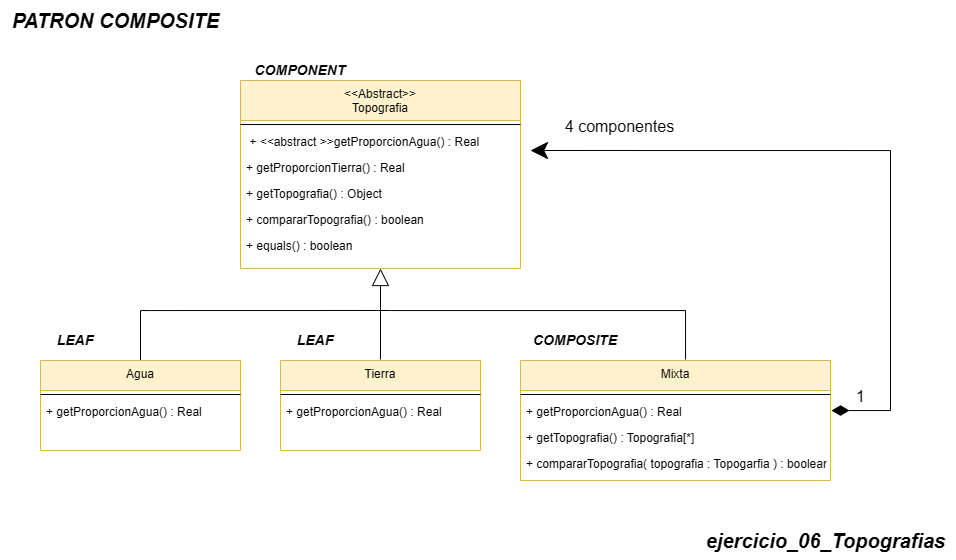

The diagram above was exported from draw.io. Its source (the exported page's mxGraphModel, read from the mxfile embedded in the PNG):
<mxGraphModel dx="1156" dy="1727" grid="1" gridSize="10" guides="1" tooltips="1" connect="1" arrows="1" fold="1" page="1" pageScale="1" pageWidth="827" pageHeight="1169" math="0" shadow="0">
  <root>
    <mxCell id="WIyWlLk6GJQsqaUBKTNV-0" />
    <mxCell id="WIyWlLk6GJQsqaUBKTNV-1" parent="WIyWlLk6GJQsqaUBKTNV-0" />
    <mxCell id="4Gorq3vkaorwEbb9ysoc-12" value="&lt;&lt;Abstract&gt;&gt;&#10;Topografia" style="swimlane;fontStyle=0;align=center;verticalAlign=top;childLayout=stackLayout;horizontal=1;startSize=40;horizontalStack=0;resizeParent=1;resizeLast=0;collapsible=1;marginBottom=0;rounded=0;shadow=0;strokeWidth=1;fillColor=#fff2cc;strokeColor=#d6b656;" parent="WIyWlLk6GJQsqaUBKTNV-1" vertex="1">
      <mxGeometry x="560" y="-600" width="280" height="188" as="geometry">
        <mxRectangle x="110" y="-20" width="160" height="26" as="alternateBounds" />
      </mxGeometry>
    </mxCell>
    <mxCell id="4Gorq3vkaorwEbb9ysoc-13" value="" style="line;html=1;strokeWidth=1;align=left;verticalAlign=middle;spacingTop=-1;spacingLeft=3;spacingRight=3;rotatable=0;labelPosition=right;points=[];portConstraint=eastwest;" parent="4Gorq3vkaorwEbb9ysoc-12" vertex="1">
      <mxGeometry y="40" width="280" height="8" as="geometry" />
    </mxCell>
    <mxCell id="4Gorq3vkaorwEbb9ysoc-14" value=" + &lt;&lt;abstract &gt;&gt;getProporcionAgua() : Real" style="text;align=left;verticalAlign=top;spacingLeft=4;spacingRight=4;overflow=hidden;rotatable=0;points=[[0,0.5],[1,0.5]];portConstraint=eastwest;" parent="4Gorq3vkaorwEbb9ysoc-12" vertex="1">
      <mxGeometry y="48" width="280" height="26" as="geometry" />
    </mxCell>
    <mxCell id="4Gorq3vkaorwEbb9ysoc-15" value="+ getProporcionTierra() : Real" style="text;align=left;verticalAlign=top;spacingLeft=4;spacingRight=4;overflow=hidden;rotatable=0;points=[[0,0.5],[1,0.5]];portConstraint=eastwest;rounded=0;shadow=0;html=0;" parent="4Gorq3vkaorwEbb9ysoc-12" vertex="1">
      <mxGeometry y="74" width="280" height="26" as="geometry" />
    </mxCell>
    <mxCell id="4Gorq3vkaorwEbb9ysoc-16" value="+ getTopografia() : Object" style="text;align=left;verticalAlign=top;spacingLeft=4;spacingRight=4;overflow=hidden;rotatable=0;points=[[0,0.5],[1,0.5]];portConstraint=eastwest;rounded=0;shadow=0;html=0;" parent="4Gorq3vkaorwEbb9ysoc-12" vertex="1">
      <mxGeometry y="100" width="280" height="26" as="geometry" />
    </mxCell>
    <mxCell id="4Gorq3vkaorwEbb9ysoc-17" value="+ compararTopografia() : boolean&#10;" style="text;align=left;verticalAlign=top;spacingLeft=4;spacingRight=4;overflow=hidden;rotatable=0;points=[[0,0.5],[1,0.5]];portConstraint=eastwest;rounded=0;shadow=0;html=0;" parent="4Gorq3vkaorwEbb9ysoc-12" vertex="1">
      <mxGeometry y="126" width="280" height="26" as="geometry" />
    </mxCell>
    <mxCell id="4Gorq3vkaorwEbb9ysoc-18" value="+ equals() : boolean&#10;" style="text;align=left;verticalAlign=top;spacingLeft=4;spacingRight=4;overflow=hidden;rotatable=0;points=[[0,0.5],[1,0.5]];portConstraint=eastwest;rounded=0;shadow=0;html=0;" parent="4Gorq3vkaorwEbb9ysoc-12" vertex="1">
      <mxGeometry y="152" width="280" height="26" as="geometry" />
    </mxCell>
    <mxCell id="4Gorq3vkaorwEbb9ysoc-19" style="edgeStyle=orthogonalEdgeStyle;rounded=0;orthogonalLoop=1;jettySize=auto;html=1;exitX=1;exitY=0.5;exitDx=0;exitDy=0;" parent="4Gorq3vkaorwEbb9ysoc-12" source="4Gorq3vkaorwEbb9ysoc-15" target="4Gorq3vkaorwEbb9ysoc-15" edge="1">
      <mxGeometry relative="1" as="geometry" />
    </mxCell>
    <mxCell id="4Gorq3vkaorwEbb9ysoc-41" style="edgeStyle=orthogonalEdgeStyle;rounded=0;orthogonalLoop=1;jettySize=auto;html=1;startArrow=diamondThin;startFill=1;strokeWidth=1;startSize=15;sourcePerimeterSpacing=1;endSize=15;endArrow=classic;endFill=1;" parent="WIyWlLk6GJQsqaUBKTNV-1" source="4Gorq3vkaorwEbb9ysoc-21" edge="1">
      <mxGeometry relative="1" as="geometry">
        <mxPoint x="850" y="-530" as="targetPoint" />
        <Array as="points">
          <mxPoint x="1210" y="-270" />
          <mxPoint x="1210" y="-530" />
        </Array>
      </mxGeometry>
    </mxCell>
    <mxCell id="4Gorq3vkaorwEbb9ysoc-56" value="&lt;font style=&quot;font-size: 16px;&quot;&gt;1&lt;/font&gt;&lt;span style=&quot;color: rgba(0, 0, 0, 0); font-family: monospace; font-size: 0px; text-align: start; background-color: rgb(251, 251, 251);&quot;&gt;%3CmxGraphModel%3E%3Croot%3E%3CmxCell%20id%3D%220%22%2F%3E%3CmxCell%20id%3D%221%22%20parent%3D%220%22%2F%3E%3CmxCell%20id%3D%222%22%20value%3D%22%22%20style%3D%22endArrow%3Dnone%3Bhtml%3D1%3Brounded%3D0%3B%22%20edge%3D%221%22%20parent%3D%221%22%3E%3CmxGeometry%20width%3D%2250%22%20height%3D%2250%22%20relative%3D%221%22%20as%3D%22geometry%22%3E%3CmxPoint%20x%3D%22140%22%20y%3D%22-400%22%20as%3D%22sourcePoint%22%2F%3E%3CmxPoint%20x%3D%22140%22%20y%3D%22-360%22%20as%3D%22targetPoint%22%2F%3E%3C%2FmxGeometry%3E%3C%2FmxCell%3E%3C%2Froot%3E%3C%2FmxGraphModel%3E&lt;/span&gt;" style="edgeLabel;html=1;align=center;verticalAlign=middle;resizable=0;points=[];" parent="4Gorq3vkaorwEbb9ysoc-41" connectable="0" vertex="1">
      <mxGeometry x="-0.9091" y="6" relative="1" as="geometry">
        <mxPoint x="-2" y="-9" as="offset" />
      </mxGeometry>
    </mxCell>
    <mxCell id="4Gorq3vkaorwEbb9ysoc-59" value="&lt;font style=&quot;font-size: 16px;&quot;&gt;4 componentes&lt;/font&gt;" style="edgeLabel;html=1;align=center;verticalAlign=middle;resizable=0;points=[];" parent="4Gorq3vkaorwEbb9ysoc-41" connectable="0" vertex="1">
      <mxGeometry x="0.8746" y="2" relative="1" as="geometry">
        <mxPoint x="46" y="-26" as="offset" />
      </mxGeometry>
    </mxCell>
    <mxCell id="4Gorq3vkaorwEbb9ysoc-42" style="edgeStyle=orthogonalEdgeStyle;rounded=0;orthogonalLoop=1;jettySize=auto;html=1;endArrow=none;endFill=0;endSize=15;startSize=15;sourcePerimeterSpacing=1;" parent="WIyWlLk6GJQsqaUBKTNV-1" source="4Gorq3vkaorwEbb9ysoc-21" edge="1">
      <mxGeometry relative="1" as="geometry">
        <mxPoint x="710" y="-370" as="targetPoint" />
        <Array as="points">
          <mxPoint x="1005" y="-370" />
          <mxPoint x="710" y="-370" />
        </Array>
      </mxGeometry>
    </mxCell>
    <mxCell id="4Gorq3vkaorwEbb9ysoc-21" value="Mixta" style="swimlane;fontStyle=0;align=center;verticalAlign=top;childLayout=stackLayout;horizontal=1;startSize=30;horizontalStack=0;resizeParent=1;resizeLast=0;collapsible=1;marginBottom=0;rounded=0;shadow=0;strokeWidth=1;fillColor=#fff2cc;strokeColor=#d6b656;" parent="WIyWlLk6GJQsqaUBKTNV-1" vertex="1">
      <mxGeometry x="840" y="-320" width="310" height="120" as="geometry">
        <mxRectangle x="110" y="-20" width="160" height="26" as="alternateBounds" />
      </mxGeometry>
    </mxCell>
    <mxCell id="4Gorq3vkaorwEbb9ysoc-22" value="" style="line;html=1;strokeWidth=1;align=left;verticalAlign=middle;spacingTop=-1;spacingLeft=3;spacingRight=3;rotatable=0;labelPosition=right;points=[];portConstraint=eastwest;" parent="4Gorq3vkaorwEbb9ysoc-21" vertex="1">
      <mxGeometry y="30" width="310" height="8" as="geometry" />
    </mxCell>
    <mxCell id="4Gorq3vkaorwEbb9ysoc-38" value="+ getProporcionAgua() : Real" style="text;align=left;verticalAlign=top;spacingLeft=4;spacingRight=4;overflow=hidden;rotatable=0;points=[[0,0.5],[1,0.5]];portConstraint=eastwest;" parent="4Gorq3vkaorwEbb9ysoc-21" vertex="1">
      <mxGeometry y="38" width="310" height="26" as="geometry" />
    </mxCell>
    <mxCell id="4Gorq3vkaorwEbb9ysoc-23" value="+ getTopografia() : Topografia[*]" style="text;align=left;verticalAlign=top;spacingLeft=4;spacingRight=4;overflow=hidden;rotatable=0;points=[[0,0.5],[1,0.5]];portConstraint=eastwest;" parent="4Gorq3vkaorwEbb9ysoc-21" vertex="1">
      <mxGeometry y="64" width="310" height="26" as="geometry" />
    </mxCell>
    <mxCell id="4Gorq3vkaorwEbb9ysoc-28" style="edgeStyle=orthogonalEdgeStyle;rounded=0;orthogonalLoop=1;jettySize=auto;html=1;exitX=1;exitY=0.5;exitDx=0;exitDy=0;" parent="4Gorq3vkaorwEbb9ysoc-21" edge="1">
      <mxGeometry relative="1" as="geometry">
        <mxPoint x="240" y="77" as="sourcePoint" />
        <mxPoint x="240" y="77" as="targetPoint" />
      </mxGeometry>
    </mxCell>
    <mxCell id="4Gorq3vkaorwEbb9ysoc-39" value="+ compararTopografia( topografia : Topogarfia ) : boolean" style="text;align=left;verticalAlign=top;spacingLeft=4;spacingRight=4;overflow=hidden;rotatable=0;points=[[0,0.5],[1,0.5]];portConstraint=eastwest;" parent="4Gorq3vkaorwEbb9ysoc-21" vertex="1">
      <mxGeometry y="90" width="310" height="26" as="geometry" />
    </mxCell>
    <mxCell id="4Gorq3vkaorwEbb9ysoc-54" style="edgeStyle=orthogonalEdgeStyle;rounded=0;orthogonalLoop=1;jettySize=auto;html=1;entryX=0.5;entryY=1;entryDx=0;entryDy=0;endArrow=block;endFill=0;endSize=15;startSize=15;sourcePerimeterSpacing=1;" parent="WIyWlLk6GJQsqaUBKTNV-1" source="4Gorq3vkaorwEbb9ysoc-30" target="4Gorq3vkaorwEbb9ysoc-12" edge="1">
      <mxGeometry relative="1" as="geometry" />
    </mxCell>
    <mxCell id="4Gorq3vkaorwEbb9ysoc-30" value="Tierra" style="swimlane;fontStyle=0;align=center;verticalAlign=top;childLayout=stackLayout;horizontal=1;startSize=30;horizontalStack=0;resizeParent=1;resizeLast=0;collapsible=1;marginBottom=0;rounded=0;shadow=0;strokeWidth=1;fillColor=#fff2cc;strokeColor=#d6b656;" parent="WIyWlLk6GJQsqaUBKTNV-1" vertex="1">
      <mxGeometry x="600" y="-320" width="200" height="90" as="geometry">
        <mxRectangle x="110" y="-20" width="160" height="26" as="alternateBounds" />
      </mxGeometry>
    </mxCell>
    <mxCell id="4Gorq3vkaorwEbb9ysoc-31" value="" style="line;html=1;strokeWidth=1;align=left;verticalAlign=middle;spacingTop=-1;spacingLeft=3;spacingRight=3;rotatable=0;labelPosition=right;points=[];portConstraint=eastwest;" parent="4Gorq3vkaorwEbb9ysoc-30" vertex="1">
      <mxGeometry y="30" width="200" height="8" as="geometry" />
    </mxCell>
    <mxCell id="4Gorq3vkaorwEbb9ysoc-32" value="+ getProporcionAgua() : Real" style="text;align=left;verticalAlign=top;spacingLeft=4;spacingRight=4;overflow=hidden;rotatable=0;points=[[0,0.5],[1,0.5]];portConstraint=eastwest;" parent="4Gorq3vkaorwEbb9ysoc-30" vertex="1">
      <mxGeometry y="38" width="200" height="26" as="geometry" />
    </mxCell>
    <mxCell id="4Gorq3vkaorwEbb9ysoc-33" style="edgeStyle=orthogonalEdgeStyle;rounded=0;orthogonalLoop=1;jettySize=auto;html=1;exitX=1;exitY=0.5;exitDx=0;exitDy=0;" parent="4Gorq3vkaorwEbb9ysoc-30" edge="1">
      <mxGeometry relative="1" as="geometry">
        <mxPoint x="240" y="77" as="sourcePoint" />
        <mxPoint x="240" y="77" as="targetPoint" />
      </mxGeometry>
    </mxCell>
    <mxCell id="4Gorq3vkaorwEbb9ysoc-53" style="edgeStyle=orthogonalEdgeStyle;rounded=0;orthogonalLoop=1;jettySize=auto;html=1;exitX=0.5;exitY=0;exitDx=0;exitDy=0;endArrow=none;endFill=0;endSize=15;startSize=15;" parent="WIyWlLk6GJQsqaUBKTNV-1" source="4Gorq3vkaorwEbb9ysoc-34" edge="1">
      <mxGeometry relative="1" as="geometry">
        <mxPoint x="430" y="-370" as="sourcePoint" />
        <Array as="points">
          <mxPoint x="470" y="-370" />
          <mxPoint x="640" y="-370" />
        </Array>
        <mxPoint x="710" y="-370" as="targetPoint" />
      </mxGeometry>
    </mxCell>
    <mxCell id="4Gorq3vkaorwEbb9ysoc-34" value="Agua" style="swimlane;fontStyle=0;align=center;verticalAlign=top;childLayout=stackLayout;horizontal=1;startSize=30;horizontalStack=0;resizeParent=1;resizeLast=0;collapsible=1;marginBottom=0;rounded=0;shadow=0;strokeWidth=1;fillColor=#fff2cc;strokeColor=#d6b656;" parent="WIyWlLk6GJQsqaUBKTNV-1" vertex="1">
      <mxGeometry x="360" y="-320" width="200" height="90" as="geometry">
        <mxRectangle x="110" y="-20" width="160" height="26" as="alternateBounds" />
      </mxGeometry>
    </mxCell>
    <mxCell id="4Gorq3vkaorwEbb9ysoc-35" value="" style="line;html=1;strokeWidth=1;align=left;verticalAlign=middle;spacingTop=-1;spacingLeft=3;spacingRight=3;rotatable=0;labelPosition=right;points=[];portConstraint=eastwest;" parent="4Gorq3vkaorwEbb9ysoc-34" vertex="1">
      <mxGeometry y="30" width="200" height="8" as="geometry" />
    </mxCell>
    <mxCell id="4Gorq3vkaorwEbb9ysoc-36" value="+ getProporcionAgua() : Real" style="text;align=left;verticalAlign=top;spacingLeft=4;spacingRight=4;overflow=hidden;rotatable=0;points=[[0,0.5],[1,0.5]];portConstraint=eastwest;" parent="4Gorq3vkaorwEbb9ysoc-34" vertex="1">
      <mxGeometry y="38" width="200" height="26" as="geometry" />
    </mxCell>
    <mxCell id="4Gorq3vkaorwEbb9ysoc-37" style="edgeStyle=orthogonalEdgeStyle;rounded=0;orthogonalLoop=1;jettySize=auto;html=1;exitX=1;exitY=0.5;exitDx=0;exitDy=0;" parent="4Gorq3vkaorwEbb9ysoc-34" edge="1">
      <mxGeometry relative="1" as="geometry">
        <mxPoint x="240" y="77" as="sourcePoint" />
        <mxPoint x="240" y="77" as="targetPoint" />
      </mxGeometry>
    </mxCell>
    <mxCell id="4Gorq3vkaorwEbb9ysoc-63" value="&lt;i&gt;&lt;b&gt;&lt;font style=&quot;font-size: 14px;&quot;&gt;COMPONENT&lt;/font&gt;&lt;/b&gt;&lt;/i&gt;" style="text;html=1;align=center;verticalAlign=middle;whiteSpace=wrap;rounded=0;" parent="WIyWlLk6GJQsqaUBKTNV-1" vertex="1">
      <mxGeometry x="570" y="-620" width="100" height="20" as="geometry" />
    </mxCell>
    <mxCell id="v5isHBOWRL-3pAatZVwk-0" value="&lt;font style=&quot;font-size: 14px;&quot;&gt;&lt;b&gt;&lt;i&gt;COMPOSITE&lt;/i&gt;&lt;/b&gt;&lt;/font&gt;" style="text;html=1;align=center;verticalAlign=middle;whiteSpace=wrap;rounded=0;" parent="WIyWlLk6GJQsqaUBKTNV-1" vertex="1">
      <mxGeometry x="850" y="-350" width="90" height="20" as="geometry" />
    </mxCell>
    <mxCell id="v5isHBOWRL-3pAatZVwk-1" value="&lt;b&gt;&lt;i&gt;&lt;font style=&quot;font-size: 14px;&quot;&gt;LEAF&lt;/font&gt;&lt;/i&gt;&lt;/b&gt;" style="text;html=1;align=center;verticalAlign=middle;whiteSpace=wrap;rounded=0;" parent="WIyWlLk6GJQsqaUBKTNV-1" vertex="1">
      <mxGeometry x="610" y="-350" width="50" height="20" as="geometry" />
    </mxCell>
    <mxCell id="v5isHBOWRL-3pAatZVwk-2" value="&lt;b&gt;&lt;i&gt;&lt;font style=&quot;font-size: 14px;&quot;&gt;LEAF&lt;/font&gt;&lt;/i&gt;&lt;/b&gt;" style="text;html=1;align=center;verticalAlign=middle;whiteSpace=wrap;rounded=0;" parent="WIyWlLk6GJQsqaUBKTNV-1" vertex="1">
      <mxGeometry x="370" y="-350" width="50" height="20" as="geometry" />
    </mxCell>
    <mxCell id="v5isHBOWRL-3pAatZVwk-4" value="&lt;b style=&quot;&quot;&gt;&lt;i&gt;&lt;font style=&quot;font-size: 20px;&quot;&gt;PATRON COMPOSITE&lt;/font&gt;&lt;/i&gt;&lt;/b&gt;" style="text;html=1;align=center;verticalAlign=middle;resizable=0;points=[];autosize=1;strokeColor=none;fillColor=none;" parent="WIyWlLk6GJQsqaUBKTNV-1" vertex="1">
      <mxGeometry x="320" y="-680" width="230" height="40" as="geometry" />
    </mxCell>
    <mxCell id="5M-MMZ-BDJWbdDLw0TFj-0" value="&lt;span style=&quot;font-size: 20px;&quot;&gt;&lt;b&gt;&lt;i&gt;ejercicio_06_Topografias&lt;/i&gt;&lt;/b&gt;&lt;/span&gt;" style="text;html=1;align=center;verticalAlign=middle;resizable=0;points=[];autosize=1;strokeColor=none;fillColor=none;" vertex="1" parent="WIyWlLk6GJQsqaUBKTNV-1">
      <mxGeometry x="1015" y="-160" width="260" height="40" as="geometry" />
    </mxCell>
  </root>
</mxGraphModel>